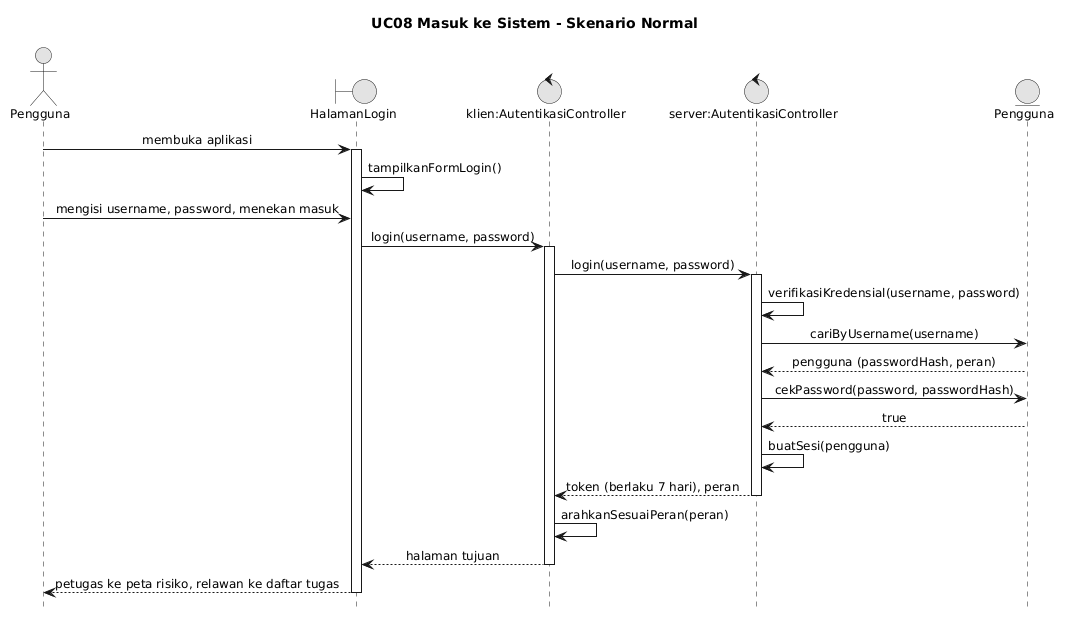

The diagram above was rendered by PlantUML. Its source (embedded in the PNG):
@startuml
skinparam monochrome true
skinparam shadowing false
skinparam defaultFontName Arial
skinparam defaultFontSize 12
skinparam sequenceMessageAlign center
skinparam responseMessageBelowArrow true

hide footbox
title UC08 Masuk ke Sistem - Skenario Normal
actor Pengguna as A
boundary HalamanLogin as V
control "klien:AutentikasiController" as K
control "server:AutentikasiController" as S
entity Pengguna as U

A -> V : membuka aplikasi
activate V
V -> V : tampilkanFormLogin()
A -> V : mengisi username, password, menekan masuk
V -> K : login(username, password)
activate K
K -> S : login(username, password)
activate S
S -> S : verifikasiKredensial(username, password)
S -> U : cariByUsername(username)
U --> S : pengguna (passwordHash, peran)
S -> U : cekPassword(password, passwordHash)
U --> S : true
S -> S : buatSesi(pengguna)
S --> K : token (berlaku 7 hari), peran
deactivate S
K -> K : arahkanSesuaiPeran(peran)
K --> V : halaman tujuan
deactivate K
V --> A : petugas ke peta risiko, relawan ke daftar tugas
deactivate V
@enduml